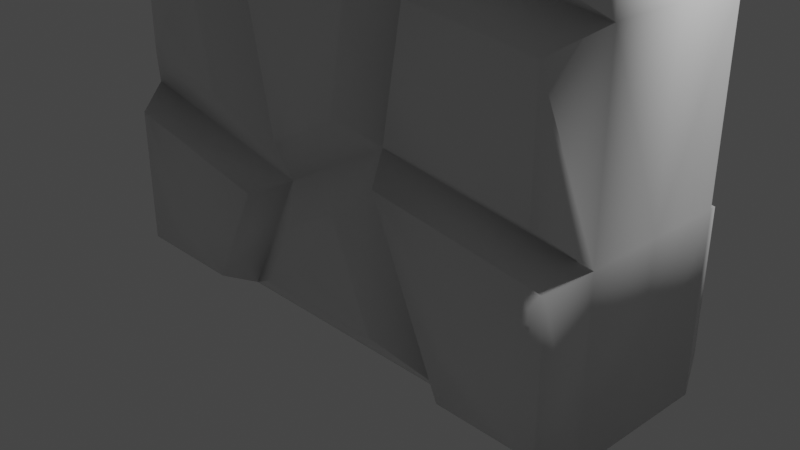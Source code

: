# Source: rockWall.blend  (saved by Blender 3.4.6; exported with 4.5.12 LTS)
import bpy
from mathutils import Matrix  # noqa: F401  (used for matrix-valued properties, if any)

bpy.ops.wm.read_factory_settings(use_empty=True)
scene = bpy.context.scene
scene.name = 'Scene'

# ---- collections
col_collection = bpy.data.collections.new('Collection'); scene.collection.children.link(col_collection)

# ---- materials (node trees are filled in below, after node groups)
mat_material = bpy.data.materials.new('Material')
mat_material.alpha_threshold = 0.0
mat_material.use_transparent_shadow = False
mat_material.roughness = 0.5
mat_material.line_color = (0.0, 0.0, 0.0, 1.0)

# ---- material node trees
mat_material.use_nodes = True; mat_material.node_tree.nodes.clear()
_N = mat_material.node_tree.nodes; _L = mat_material.node_tree.links
n0 = _N.new('ShaderNodeOutputMaterial'); n0.name = 'Material Output'; n0.location = (300, 300)
n1 = _N.new('ShaderNodeBsdfPrincipled'); n1.name = 'Principled BSDF'; n1.location = (10, 300)
n1.distribution = 'GGX'
n1.subsurface_method = 'RANDOM_WALK_SKIN'
n1.inputs[3].default_value = 1.45
n1.inputs[27].default_value = (0.0, 0.0, 0.0, 1.0)
n1.inputs[28].default_value = 1.0
_L.new(n1.outputs[0], n0.inputs[0])
n0.is_active_output = True

# ---- world
world_world = bpy.data.worlds.new('World'); scene.world = world_world
world_world.use_nodes = True; world_world.node_tree.nodes.clear()
_N = world_world.node_tree.nodes; _L = world_world.node_tree.links
n0 = _N.new('ShaderNodeOutputWorld'); n0.name = 'World Output'; n0.location = (300, 300)
n1 = _N.new('ShaderNodeBackground'); n1.name = 'Background'; n1.location = (10, 300)
n1.inputs[0].default_value = (0.05088, 0.05088, 0.05088, 1.0)
_L.new(n1.outputs[0], n0.inputs[0])
n0.is_active_output = True
world_world.color = (0.05088, 0.05088, 0.05088)
world_world.use_sun_shadow = False
world_world.sun_shadow_jitter_overblur = 0.0

# ---- cameras
cam_camera = bpy.data.cameras.new('Camera')
cam_camera.clip_end = 100.0
cam_camera.ortho_scale = 7.314

# ---- lights
light_light = bpy.data.lights.new('Light', 'POINT')
light_light.transmission_factor = 0.0
light_light.energy = 1000.0
light_light.shadow_soft_size = 0.1
light_light.shadow_maximum_resolution = 0.006
light_light.use_absolute_resolution = True

# ---- meshes
me_cube = bpy.data.meshes.new('Cube')
me_cube.from_pydata([(3.0, -0.001579, 5.0), (3.0, -0.001579, -1.0), (3.0, -0.8003, 5.0), (3.0, -0.8003, -1.0), (-3.0, -0.001579, 5.0), (-3.0, -0.001579, -1.0), (-3.0, -0.8003, 5.0), (-3.0, -0.8003, -1.0), (-1.397, -0.001579, -1.0), (-1.151, -0.8003, 5.0), (-1.397, -0.8003, -1.0), (-1.151, -0.001579, 5.0), (3.0, -0.001579, 2.827), (-3.0, -0.8003, 2.827), (3.0, -0.8003, 2.827), (-3.0, -0.001579, 2.827), (-1.312, -0.8003, 3.311), (1.631, -0.8003, -1.0), (1.665, -0.001579, 5.0), (1.631, -0.001579, -1.0), (1.665, -0.8003, 5.0), (0.9587, -0.8003, 3.065), (3.0, -0.001579, 0.8963), (3.0, -0.8003, 0.8963), (-3.0, -0.001579, 0.8963), (-0.6828, -0.8003, 0.4455), (-3.0, -0.8003, 0.8963), (0.6355, -0.8003, 1.194), (1.257, -1.162, 4.772), (-0.8515, -1.162, 4.772), (-0.9725, -1.162, 3.508), (0.728, -1.162, 3.323), (2.809, -1.162, 4.768), (2.809, -1.162, 3.085), (1.775, -1.162, 4.768), (1.229, -1.162, 3.27), (2.649, -1.162, 2.562), (1.258, -1.162, 2.724), (2.649, -1.162, 1.247), (1.038, -1.162, 1.449), (0.5703, -1.162, 2.676), (-0.8676, -1.162, 2.832), (-0.4691, -1.162, 1.017), (0.3656, -1.162, 1.491), (2.832, -1.162, 0.7392), (2.832, -1.162, -0.8162), (1.709, -1.162, -0.8162), (0.8927, -1.162, 0.9834), (-0.3114, -1.162, 0.1727), (-0.6619, -1.162, -0.5366), (0.8237, -1.162, -0.5366), (0.3355, -1.162, 0.5399), (-2.802, -1.162, -0.8315), (-1.523, -1.162, -0.8315), (-0.9525, -1.162, 0.3225), (-2.802, -1.162, 0.6823), (-2.426, -1.162, 1.454), (-2.426, -1.162, 2.279), (-1.705, -1.162, 2.486), (-1.437, -1.162, 1.261), (-2.667, -1.162, 3.281), (-2.667, -1.162, 4.637), (-1.514, -1.162, 4.637), (-1.615, -1.162, 3.584), (0.04013, -1.294, 4.094), (2.156, -1.294, 3.973), (1.899, -1.294, 1.995), (-0.1002, -1.294, 2.004), (2.067, -1.294, 0.02255), (0.04651, -1.294, -0.09013), (-2.02, -1.294, -0.1645), (-1.999, -1.294, 1.87), (-2.116, -1.294, 4.035), (3.0, 0.7972, 5.0), (3.0, 0.7972, -1.0), (-3.0, 0.7972, 5.0), (-3.0, 0.7972, -1.0), (-1.151, 0.7972, 5.0), (-1.397, 0.7972, -1.0), (-3.0, 0.7972, 2.827), (3.0, 0.7972, 2.827), (-1.312, 0.7972, 3.311), (1.631, 0.7972, -1.0), (1.665, 0.7972, 5.0), (0.9587, 0.7972, 3.065), (3.0, 0.7972, 0.8963), (-0.6828, 0.7972, 0.4455), (-3.0, 0.7972, 0.8963), (0.6355, 0.7972, 1.194), (1.257, 1.158, 4.772), (-0.8515, 1.158, 4.772), (-0.9725, 1.158, 3.508), (0.728, 1.158, 3.323), (2.809, 1.158, 4.768), (2.809, 1.158, 3.085), (1.775, 1.158, 4.768), (1.229, 1.158, 3.27), (2.649, 1.158, 2.562), (1.258, 1.158, 2.724), (2.649, 1.158, 1.247), (1.038, 1.158, 1.449), (0.5703, 1.158, 2.676), (-0.8676, 1.158, 2.832), (-0.4691, 1.158, 1.017), (0.3656, 1.158, 1.491), (2.832, 1.158, 0.7392), (2.832, 1.158, -0.8162), (1.709, 1.158, -0.8162), (0.8927, 1.158, 0.9834), (-0.3114, 1.158, 0.1727), (-0.6619, 1.158, -0.5366), (0.8237, 1.158, -0.5366), (0.3355, 1.158, 0.5399), (-2.802, 1.158, -0.8315), (-1.523, 1.158, -0.8315), (-0.9525, 1.158, 0.3225), (-2.802, 1.158, 0.6823), (-2.426, 1.158, 1.454), (-2.426, 1.158, 2.279), (-1.705, 1.158, 2.486), (-1.437, 1.158, 1.261), (-2.667, 1.158, 3.281), (-2.667, 1.158, 4.637), (-1.514, 1.158, 4.637), (-1.615, 1.158, 3.584), (0.04013, 1.291, 4.094), (2.156, 1.291, 3.973), (1.899, 1.291, 1.995), (-0.1002, 1.291, 2.004), (2.067, 1.291, 0.02255), (0.04651, 1.291, -0.09013), (-2.02, 1.291, -0.1645), (-1.999, 1.291, 1.87), (-2.116, 1.291, 4.035)], [], [(11, 4, 6, 9), (6, 13, 60, 61), (13, 6, 4, 15), (19, 1, 3, 17), (12, 0, 2, 14), (5, 8, 10, 7), (9, 16, 30, 29), (18, 11, 9, 20), (27, 21, 40, 43), (22, 12, 14, 23), (26, 13, 15, 24), (13, 26, 56, 57), (21, 27, 39, 37), (0, 18, 20, 2), (21, 14, 33, 35), (8, 19, 17, 10), (17, 3, 45, 46), (10, 25, 54, 53), (7, 26, 24, 5), (1, 22, 23, 3), (25, 10, 49, 48), (58, 57, 71), (21, 20, 28, 31), (16, 21, 31, 30), (20, 9, 29, 28), (31, 28, 64), (20, 21, 35, 34), (2, 20, 34, 32), (14, 2, 32, 33), (51, 48, 69), (14, 21, 37, 36), (23, 14, 36, 38), (27, 23, 38, 39), (36, 37, 66), (21, 16, 41, 40), (16, 25, 42, 41), (25, 27, 43, 42), (57, 56, 71), (23, 27, 47, 44), (27, 17, 46, 47), (3, 23, 44, 45), (30, 31, 64), (10, 17, 50, 49), (17, 27, 51, 50), (27, 25, 48, 51), (50, 51, 69), (26, 7, 52, 55), (7, 10, 53, 52), (25, 26, 55, 54), (29, 30, 64), (26, 25, 59, 56), (25, 16, 58, 59), (16, 13, 57, 58), (49, 50, 69), (16, 9, 62, 63), (9, 6, 61, 62), (13, 16, 63, 60), (38, 36, 66), (59, 58, 71), (37, 39, 66), (45, 44, 68), (56, 59, 71), (39, 38, 66), (46, 45, 68), (47, 46, 68), (52, 53, 70), (33, 32, 65), (44, 47, 68), (53, 54, 70), (32, 34, 65), (55, 52, 70), (35, 33, 65), (61, 60, 72), (40, 41, 67), (54, 55, 70), (34, 35, 65), (62, 61, 72), (41, 42, 67), (63, 62, 72), (43, 40, 67), (48, 49, 69), (60, 63, 72), (28, 29, 64), (42, 43, 67), (11, 77, 75, 4), (75, 122, 121, 79), (79, 15, 4, 75), (19, 82, 74, 1), (12, 80, 73, 0), (5, 76, 78, 8), (77, 90, 91, 81), (18, 83, 77, 11), (88, 104, 101, 84), (22, 85, 80, 12), (87, 24, 15, 79), (79, 118, 117, 87), (84, 98, 100, 88), (0, 73, 83, 18), (84, 96, 94, 80), (8, 78, 82, 19), (82, 107, 106, 74), (78, 114, 115, 86), (76, 5, 24, 87), (1, 74, 85, 22), (86, 109, 110, 78), (119, 132, 118), (84, 92, 89, 83), (81, 91, 92, 84), (83, 89, 90, 77), (92, 125, 89), (83, 95, 96, 84), (73, 93, 95, 83), (80, 94, 93, 73), (112, 130, 109), (80, 97, 98, 84), (85, 99, 97, 80), (88, 100, 99, 85), (97, 127, 98), (84, 101, 102, 81), (81, 102, 103, 86), (86, 103, 104, 88), (118, 132, 117), (85, 105, 108, 88), (88, 108, 107, 82), (74, 106, 105, 85), (91, 125, 92), (78, 110, 111, 82), (82, 111, 112, 88), (88, 112, 109, 86), (111, 130, 112), (87, 116, 113, 76), (76, 113, 114, 78), (86, 115, 116, 87), (90, 125, 91), (87, 117, 120, 86), (86, 120, 119, 81), (81, 119, 118, 79), (110, 130, 111), (81, 124, 123, 77), (77, 123, 122, 75), (79, 121, 124, 81), (99, 127, 97), (120, 132, 119), (98, 127, 100), (106, 129, 105), (117, 132, 120), (100, 127, 99), (107, 129, 106), (108, 129, 107), (113, 131, 114), (94, 126, 93), (105, 129, 108), (114, 131, 115), (93, 126, 95), (116, 131, 113), (96, 126, 94), (122, 133, 121), (101, 128, 102), (115, 131, 116), (95, 126, 96), (123, 133, 122), (102, 128, 103), (124, 133, 123), (104, 128, 101), (109, 130, 110), (121, 133, 124), (89, 125, 90), (103, 128, 104)])
me_cube.polygons.foreach_set('use_smooth', [True] * 168)
_uv = me_cube.uv_layers.new(name='UVMap')
_uv.uv.foreach_set('vector', [0.7979, 0.5, 0.875, 0.5, 0.875, 0.75, 0.7979, 0.75, 0.625, 0.0, 0.5344, 0.0, 0.5344, 0.0, 0.625, 0.0, 0.5344, 0.0, 0.625, 0.0, 0.625, 0.25, 0.5344, 0.25, 0.2765, 0.5, 0.375, 0.5, 0.375, 0.75, 0.2765, 0.75, 0.5344, 0.5, 0.625, 0.5, 0.625, 0.75, 0.5344, 0.75, 0.125, 0.5, 0.2021, 0.5, 0.2021, 0.75, 0.125, 0.75, 0.625, 0.9229, 0.5344, 0.9229, 0.5344, 0.9229, 0.625, 0.9229, 0.7235, 0.5, 0.7979, 0.5, 0.7979, 0.75, 0.7235, 0.75, 0.454, 0.8485, 0.5344, 0.8485, 0.5344, 0.8485, 0.454, 0.8485, 0.454, 0.5, 0.5344, 0.5, 0.5344, 0.75, 0.454, 0.75, 0.454, 0.0, 0.5344, 0.0, 0.5344, 0.25, 0.454, 0.25, 0.5344, 0.0, 0.454, 0.0, 0.454, 0.0, 0.5344, 0.0, 0.5344, 0.8485, 0.454, 0.8485, 0.454, 0.8485, 0.5344, 0.8485, 0.625, 0.5, 0.7235, 0.5, 0.7235, 0.75, 0.625, 0.75, 0.5344, 0.8485, 0.5344, 0.75, 0.5344, 0.75, 0.5344, 0.8485, 0.2021, 0.5, 0.2765, 0.5, 0.2765, 0.75, 0.2021, 0.75, 0.2765, 0.75, 0.375, 0.75, 0.375, 0.75, 0.2765, 0.75, 0.375, 0.9229, 0.454, 0.9229, 0.454, 0.9229, 0.375, 0.9229, 0.375, 0.0, 0.454, 0.0, 0.454, 0.25, 0.375, 0.25, 0.375, 0.5, 0.454, 0.5, 0.454, 0.75, 0.375, 0.75, 0.454, 0.9229, 0.375, 0.9229, 0.375, 0.9229, 0.454, 0.9229, 0.5344, 0.9229, 0.5344, 1.0, 0.5344, 0.9229, 0.5344, 0.8485, 0.625, 0.8485, 0.625, 0.8485, 0.5344, 0.8485, 0.5344, 0.9229, 0.5344, 0.8485, 0.5344, 0.8485, 0.5344, 0.9229, 0.7235, 0.75, 0.7979, 0.75, 0.7979, 0.75, 0.7235, 0.75, 0.5344, 0.8485, 0.625, 0.8485, 0.5344, 0.8485, 0.625, 0.8485, 0.5344, 0.8485, 0.5344, 0.8485, 0.625, 0.8485, 0.625, 0.75, 0.7235, 0.75, 0.7235, 0.75, 0.625, 0.75, 0.5344, 0.75, 0.625, 0.75, 0.625, 0.75, 0.5344, 0.75, 0.454, 0.8485, 0.454, 0.9229, 0.454, 0.8485, 0.5344, 0.75, 0.5344, 0.8485, 0.5344, 0.8485, 0.5344, 0.75, 0.454, 0.75, 0.5344, 0.75, 0.5344, 0.75, 0.454, 0.75, 0.454, 0.8485, 0.454, 0.75, 0.454, 0.75, 0.454, 0.8485, 0.5344, 0.75, 0.5344, 0.8485, 0.5344, 0.75, 0.5344, 0.8485, 0.5344, 0.9229, 0.5344, 0.9229, 0.5344, 0.8485, 0.5344, 0.9229, 0.454, 0.9229, 0.454, 0.9229, 0.5344, 0.9229, 0.454, 0.9229, 0.454, 0.8485, 0.454, 0.8485, 0.454, 0.9229, 0.5344, 0.0, 0.454, 0.0, 0.5344, 0.0, 0.454, 0.75, 0.454, 0.8485, 0.454, 0.8485, 0.454, 0.75, 0.454, 0.8485, 0.375, 0.8485, 0.375, 0.8485, 0.454, 0.8485, 0.375, 0.75, 0.454, 0.75, 0.454, 0.75, 0.375, 0.75, 0.5344, 0.9229, 0.5344, 0.8485, 0.5344, 0.9229, 0.2021, 0.75, 0.2765, 0.75, 0.2765, 0.75, 0.2021, 0.75, 0.375, 0.8485, 0.454, 0.8485, 0.454, 0.8485, 0.375, 0.8485, 0.454, 0.8485, 0.454, 0.9229, 0.454, 0.9229, 0.454, 0.8485, 0.375, 0.8485, 0.454, 0.8485, 0.375, 0.8485, 0.454, 0.0, 0.375, 0.0, 0.375, 0.0, 0.454, 0.0, 0.125, 0.75, 0.2021, 0.75, 0.2021, 0.75, 0.125, 0.75, 0.454, 0.9229, 0.454, 1.0, 0.454, 1.0, 0.454, 0.9229, 0.625, 0.9229, 0.5344, 0.9229, 0.625, 0.9229, 0.454, 1.0, 0.454, 0.9229, 0.454, 0.9229, 0.454, 1.0, 0.454, 0.9229, 0.5344, 0.9229, 0.5344, 0.9229, 0.454, 0.9229, 0.5344, 0.9229, 0.5344, 1.0, 0.5344, 1.0, 0.5344, 0.9229, 0.2021, 0.75, 0.2765, 0.75, 0.2021, 0.75, 0.5344, 0.9229, 0.625, 0.9229, 0.625, 0.9229, 0.5344, 0.9229, 0.7979, 0.75, 0.875, 0.75, 0.875, 0.75, 0.7979, 0.75, 0.5344, 1.0, 0.5344, 0.9229, 0.5344, 0.9229, 0.5344, 1.0, 0.454, 0.75, 0.5344, 0.75, 0.454, 0.75, 0.454, 0.9229, 0.5344, 0.9229, 0.454, 0.9229, 0.5344, 0.8485, 0.454, 0.8485, 0.5344, 0.8485, 0.375, 0.75, 0.454, 0.75, 0.375, 0.75, 0.454, 1.0, 0.454, 0.9229, 0.454, 1.0, 0.454, 0.8485, 0.454, 0.75, 0.454, 0.8485, 0.2765, 0.75, 0.375, 0.75, 0.2765, 0.75, 0.454, 0.8485, 0.375, 0.8485, 0.454, 0.8485, 0.125, 0.75, 0.2021, 0.75, 0.125, 0.75, 0.5344, 0.75, 0.625, 0.75, 0.5344, 0.75, 0.454, 0.75, 0.454, 0.8485, 0.454, 0.75, 0.375, 0.9229, 0.454, 0.9229, 0.375, 0.9229, 0.625, 0.75, 0.7235, 0.75, 0.625, 0.75, 0.454, 0.0, 0.375, 0.0, 0.454, 0.0, 0.5344, 0.8485, 0.5344, 0.75, 0.5344, 0.8485, 0.625, 0.0, 0.5344, 0.0, 0.625, 0.0, 0.5344, 0.8485, 0.5344, 0.9229, 0.5344, 0.8485, 0.454, 0.9229, 0.454, 1.0, 0.454, 0.9229, 0.625, 0.8485, 0.5344, 0.8485, 0.625, 0.8485, 0.7979, 0.75, 0.875, 0.75, 0.7979, 0.75, 0.5344, 0.9229, 0.454, 0.9229, 0.5344, 0.9229, 0.5344, 0.9229, 0.625, 0.9229, 0.5344, 0.9229, 0.454, 0.8485, 0.5344, 0.8485, 0.454, 0.8485, 0.454, 0.9229, 0.375, 0.9229, 0.454, 0.9229, 0.5344, 1.0, 0.5344, 0.9229, 0.5344, 1.0, 0.7235, 0.75, 0.7979, 0.75, 0.7235, 0.75, 0.454, 0.9229, 0.454, 0.8485, 0.454, 0.9229, 0.7979, 0.5, 0.7979, 0.75, 0.875, 0.75, 0.875, 0.5, 0.625, 0.0, 0.625, 0.0, 0.5344, 0.0, 0.5344, 0.0, 0.5344, 0.0, 0.5344, 0.25, 0.625, 0.25, 0.625, 0.0, 0.2765, 0.5, 0.2765, 0.75, 0.375, 0.75, 0.375, 0.5, 0.5344, 0.5, 0.5344, 0.75, 0.625, 0.75, 0.625, 0.5, 0.125, 0.5, 0.125, 0.75, 0.2021, 0.75, 0.2021, 0.5, 0.625, 0.9229, 0.625, 0.9229, 0.5344, 0.9229, 0.5344, 0.9229, 0.7235, 0.5, 0.7235, 0.75, 0.7979, 0.75, 0.7979, 0.5, 0.454, 0.8485, 0.454, 0.8485, 0.5344, 0.8485, 0.5344, 0.8485, 0.454, 0.5, 0.454, 0.75, 0.5344, 0.75, 0.5344, 0.5, 0.454, 0.0, 0.454, 0.25, 0.5344, 0.25, 0.5344, 0.0, 0.5344, 0.0, 0.5344, 0.0, 0.454, 0.0, 0.454, 0.0, 0.5344, 0.8485, 0.5344, 0.8485, 0.454, 0.8485, 0.454, 0.8485, 0.625, 0.5, 0.625, 0.75, 0.7235, 0.75, 0.7235, 0.5, 0.5344, 0.8485, 0.5344, 0.8485, 0.5344, 0.75, 0.5344, 0.75, 0.2021, 0.5, 0.2021, 0.75, 0.2765, 0.75, 0.2765, 0.5, 0.2765, 0.75, 0.2765, 0.75, 0.375, 0.75, 0.375, 0.75, 0.375, 0.9229, 0.375, 0.9229, 0.454, 0.9229, 0.454, 0.9229, 0.375, 0.0, 0.375, 0.25, 0.454, 0.25, 0.454, 0.0, 0.375, 0.5, 0.375, 0.75, 0.454, 0.75, 0.454, 0.5, 0.454, 0.9229, 0.454, 0.9229, 0.375, 0.9229, 0.375, 0.9229, 0.5344, 0.9229, 0.5344, 0.9229, 0.5344, 1.0, 0.5344, 0.8485, 0.5344, 0.8485, 0.625, 0.8485, 0.625, 0.8485, 0.5344, 0.9229, 0.5344, 0.9229, 0.5344, 0.8485, 0.5344, 0.8485, 0.7235, 0.75, 0.7235, 0.75, 0.7979, 0.75, 0.7979, 0.75, 0.5344, 0.8485, 0.5344, 0.8485, 0.625, 0.8485, 0.625, 0.8485, 0.625, 0.8485, 0.5344, 0.8485, 0.5344, 0.8485, 0.625, 0.75, 0.625, 0.75, 0.7235, 0.75, 0.7235, 0.75, 0.5344, 0.75, 0.5344, 0.75, 0.625, 0.75, 0.625, 0.75, 0.454, 0.8485, 0.454, 0.8485, 0.454, 0.9229, 0.5344, 0.75, 0.5344, 0.75, 0.5344, 0.8485, 0.5344, 0.8485, 0.454, 0.75, 0.454, 0.75, 0.5344, 0.75, 0.5344, 0.75, 0.454, 0.8485, 0.454, 0.8485, 0.454, 0.75, 0.454, 0.75, 0.5344, 0.75, 0.5344, 0.75, 0.5344, 0.8485, 0.5344, 0.8485, 0.5344, 0.8485, 0.5344, 0.9229, 0.5344, 0.9229, 0.5344, 0.9229, 0.5344, 0.9229, 0.454, 0.9229, 0.454, 0.9229, 0.454, 0.9229, 0.454, 0.9229, 0.454, 0.8485, 0.454, 0.8485, 0.5344, 0.0, 0.5344, 0.0, 0.454, 0.0, 0.454, 0.75, 0.454, 0.75, 0.454, 0.8485, 0.454, 0.8485, 0.454, 0.8485, 0.454, 0.8485, 0.375, 0.8485, 0.375, 0.8485, 0.375, 0.75, 0.375, 0.75, 0.454, 0.75, 0.454, 0.75, 0.5344, 0.9229, 0.5344, 0.9229, 0.5344, 0.8485, 0.2021, 0.75, 0.2021, 0.75, 0.2765, 0.75, 0.2765, 0.75, 0.375, 0.8485, 0.375, 0.8485, 0.454, 0.8485, 0.454, 0.8485, 0.454, 0.8485, 0.454, 0.8485, 0.454, 0.9229, 0.454, 0.9229, 0.375, 0.8485, 0.375, 0.8485, 0.454, 0.8485, 0.454, 0.0, 0.454, 0.0, 0.375, 0.0, 0.375, 0.0, 0.125, 0.75, 0.125, 0.75, 0.2021, 0.75, 0.2021, 0.75, 0.454, 0.9229, 0.454, 0.9229, 0.454, 1.0, 0.454, 1.0, 0.625, 0.9229, 0.625, 0.9229, 0.5344, 0.9229, 0.454, 1.0, 0.454, 1.0, 0.454, 0.9229, 0.454, 0.9229, 0.454, 0.9229, 0.454, 0.9229, 0.5344, 0.9229, 0.5344, 0.9229, 0.5344, 0.9229, 0.5344, 0.9229, 0.5344, 1.0, 0.5344, 1.0, 0.2021, 0.75, 0.2021, 0.75, 0.2765, 0.75, 0.5344, 0.9229, 0.5344, 0.9229, 0.625, 0.9229, 0.625, 0.9229, 0.7979, 0.75, 0.7979, 0.75, 0.875, 0.75, 0.875, 0.75, 0.5344, 1.0, 0.5344, 1.0, 0.5344, 0.9229, 0.5344, 0.9229, 0.454, 0.75, 0.454, 0.75, 0.5344, 0.75, 0.454, 0.9229, 0.454, 0.9229, 0.5344, 0.9229, 0.5344, 0.8485, 0.5344, 0.8485, 0.454, 0.8485, 0.375, 0.75, 0.375, 0.75, 0.454, 0.75, 0.454, 1.0, 0.454, 1.0, 0.454, 0.9229, 0.454, 0.8485, 0.454, 0.8485, 0.454, 0.75, 0.2765, 0.75, 0.2765, 0.75, 0.375, 0.75, 0.454, 0.8485, 0.454, 0.8485, 0.375, 0.8485, 0.125, 0.75, 0.125, 0.75, 0.2021, 0.75, 0.5344, 0.75, 0.5344, 0.75, 0.625, 0.75, 0.454, 0.75, 0.454, 0.75, 0.454, 0.8485, 0.375, 0.9229, 0.375, 0.9229, 0.454, 0.9229, 0.625, 0.75, 0.625, 0.75, 0.7235, 0.75, 0.454, 0.0, 0.454, 0.0, 0.375, 0.0, 0.5344, 0.8485, 0.5344, 0.8485, 0.5344, 0.75, 0.625, 0.0, 0.625, 0.0, 0.5344, 0.0, 0.5344, 0.8485, 0.5344, 0.8485, 0.5344, 0.9229, 0.454, 0.9229, 0.454, 0.9229, 0.454, 1.0, 0.625, 0.8485, 0.625, 0.8485, 0.5344, 0.8485, 0.7979, 0.75, 0.7979, 0.75, 0.875, 0.75, 0.5344, 0.9229, 0.5344, 0.9229, 0.454, 0.9229, 0.5344, 0.9229, 0.5344, 0.9229, 0.625, 0.9229, 0.454, 0.8485, 0.454, 0.8485, 0.5344, 0.8485, 0.454, 0.9229, 0.454, 0.9229, 0.375, 0.9229, 0.5344, 1.0, 0.5344, 1.0, 0.5344, 0.9229, 0.7235, 0.75, 0.7235, 0.75, 0.7979, 0.75, 0.454, 0.9229, 0.454, 0.9229, 0.454, 0.8485])
me_cube.materials.append(mat_material)
me_cube.use_mirror_vertex_groups = False
me_cube.update()

# ---- objects
ob_cube = bpy.data.objects.new('Cube', me_cube)
ob_light = bpy.data.objects.new('Light', light_light)
ob_camera = bpy.data.objects.new('Camera', cam_camera)

# ---- transforms, parenting, visibility, modifiers, constraints
ob_cube.location = (0.0, 0.0, 0.0)
ob_cube.lock_rotations_4d = False
ob_cube.empty_display_type = 'ARROWS'
ob_cube.lineart.crease_threshold = 0.0
ob_light.location = (4.076, 1.005, 5.904)
ob_light.rotation_euler = (0.6503, 0.05522, 1.866)
ob_light.lock_rotations_4d = False
ob_light.empty_display_type = 'ARROWS'
ob_light.color = (0.0, 0.0, 0.0, 0.0)
ob_light.lineart.crease_threshold = 0.0
ob_camera.location = (7.359, -6.926, 4.958)
ob_camera.rotation_euler = (1.109, 0.0, 0.8149)
ob_camera.lock_rotations_4d = False
ob_camera.empty_display_type = 'ARROWS'
ob_camera.color = (0.0, 0.0, 0.0, 0.0)
ob_camera.display_type = 'WIRE'
ob_camera.lineart.crease_threshold = 0.0

# ---- collection membership
col_collection.objects.link(ob_cube)
col_collection.objects.link(ob_light)
col_collection.objects.link(ob_camera)

# ---- scene / render settings (as saved in the file)
scene.camera = ob_camera
scene.frame_start = 1; scene.frame_end = 250; scene.frame_set(1)
scene.render.engine = 'BLENDER_EEVEE_NEXT'
scene.cycles.sampling_pattern = 'TABULATED_SOBOL'
scene.cycles.use_light_tree = False
scene.view_settings.view_transform = 'Filmic'
bpy.context.view_layer.update()
